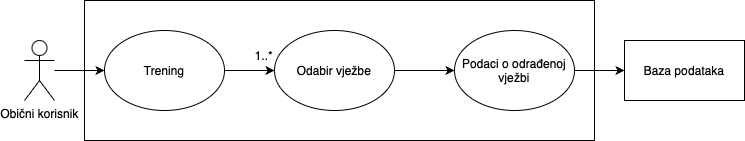

The diagram above was exported from draw.io. Its source (the exported page's mxGraphModel, read from the mxfile embedded in the PNG):
<mxGraphModel dx="751" dy="499" grid="1" gridSize="10" guides="1" tooltips="1" connect="1" arrows="1" fold="1" page="1" pageScale="1" pageWidth="827" pageHeight="1169" math="0" shadow="0">
  <root>
    <mxCell id="0" />
    <mxCell id="1" parent="0" />
    <mxCell id="i3iJV8fuebZiY-3vzbVX-1" value="" style="rounded=0;whiteSpace=wrap;html=1;" vertex="1" parent="1">
      <mxGeometry x="90" y="135" width="510" height="140" as="geometry" />
    </mxCell>
    <mxCell id="i3iJV8fuebZiY-3vzbVX-7" value="&amp;lt;&amp;lt;Include&amp;gt;&amp;gt;" style="rounded=0;orthogonalLoop=1;jettySize=auto;html=1;dashed=1;endArrow=none;endFill=0;startArrow=classic;startFill=1;" edge="1" parent="1" target="i3iJV8fuebZiY-3vzbVX-6">
      <mxGeometry relative="1" as="geometry">
        <mxPoint x="329.86393923832156" y="180.54424304671397" as="sourcePoint" />
      </mxGeometry>
    </mxCell>
    <mxCell id="i3iJV8fuebZiY-3vzbVX-38" value="" style="edgeStyle=orthogonalEdgeStyle;rounded=0;orthogonalLoop=1;jettySize=auto;html=1;" edge="1" parent="1" source="i3iJV8fuebZiY-3vzbVX-12" target="i3iJV8fuebZiY-3vzbVX-37">
      <mxGeometry relative="1" as="geometry" />
    </mxCell>
    <mxCell id="i3iJV8fuebZiY-3vzbVX-12" value="Obični korisnik" style="shape=umlActor;verticalLabelPosition=bottom;verticalAlign=top;html=1;outlineConnect=0;" vertex="1" parent="1">
      <mxGeometry x="30" y="175" width="30" height="60" as="geometry" />
    </mxCell>
    <mxCell id="i3iJV8fuebZiY-3vzbVX-34" value="" style="rounded=0;orthogonalLoop=1;jettySize=auto;html=1;" edge="1" parent="1" source="i3iJV8fuebZiY-3vzbVX-14" target="i3iJV8fuebZiY-3vzbVX-33">
      <mxGeometry relative="1" as="geometry" />
    </mxCell>
    <mxCell id="i3iJV8fuebZiY-3vzbVX-14" value="Odabir vježbe" style="ellipse;whiteSpace=wrap;html=1;" vertex="1" parent="1">
      <mxGeometry x="280" y="165" width="120" height="80" as="geometry" />
    </mxCell>
    <mxCell id="i3iJV8fuebZiY-3vzbVX-23" value="" style="edgeStyle=orthogonalEdgeStyle;rounded=0;orthogonalLoop=1;jettySize=auto;html=1;" edge="1" parent="1" source="i3iJV8fuebZiY-3vzbVX-21">
      <mxGeometry relative="1" as="geometry">
        <mxPoint x="300.0000000000001" y="340" as="targetPoint" />
      </mxGeometry>
    </mxCell>
    <mxCell id="i3iJV8fuebZiY-3vzbVX-24" value="Baza podataka" style="rounded=0;whiteSpace=wrap;html=1;" vertex="1" parent="1">
      <mxGeometry x="630" y="175" width="120" height="60" as="geometry" />
    </mxCell>
    <mxCell id="i3iJV8fuebZiY-3vzbVX-36" value="" style="edgeStyle=orthogonalEdgeStyle;rounded=0;orthogonalLoop=1;jettySize=auto;html=1;entryX=0;entryY=0.5;entryDx=0;entryDy=0;" edge="1" parent="1" source="i3iJV8fuebZiY-3vzbVX-33" target="i3iJV8fuebZiY-3vzbVX-24">
      <mxGeometry relative="1" as="geometry">
        <mxPoint x="610" y="205" as="targetPoint" />
      </mxGeometry>
    </mxCell>
    <mxCell id="i3iJV8fuebZiY-3vzbVX-33" value="Podaci o odrađenoj vježbi" style="ellipse;whiteSpace=wrap;html=1;" vertex="1" parent="1">
      <mxGeometry x="460" y="165" width="120" height="80" as="geometry" />
    </mxCell>
    <mxCell id="i3iJV8fuebZiY-3vzbVX-39" value="" style="edgeStyle=orthogonalEdgeStyle;rounded=0;orthogonalLoop=1;jettySize=auto;html=1;" edge="1" parent="1" source="i3iJV8fuebZiY-3vzbVX-37" target="i3iJV8fuebZiY-3vzbVX-14">
      <mxGeometry relative="1" as="geometry" />
    </mxCell>
    <mxCell id="i3iJV8fuebZiY-3vzbVX-37" value="Trening" style="ellipse;whiteSpace=wrap;html=1;" vertex="1" parent="1">
      <mxGeometry x="110" y="165" width="120" height="80" as="geometry" />
    </mxCell>
    <mxCell id="i3iJV8fuebZiY-3vzbVX-40" value="1..*" style="text;html=1;align=center;verticalAlign=middle;whiteSpace=wrap;rounded=0;" vertex="1" parent="1">
      <mxGeometry x="240" y="175" width="60" height="30" as="geometry" />
    </mxCell>
  </root>
</mxGraphModel>